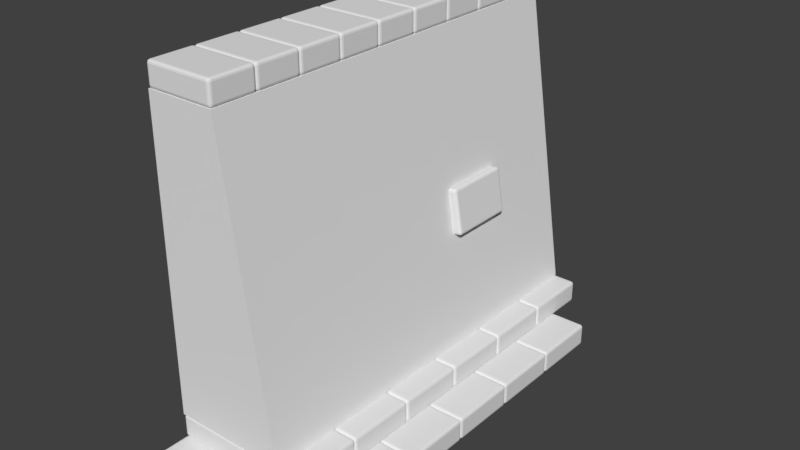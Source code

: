 # Source: WallThirdModular.blend  (saved by Blender 2.78.0; exported with 4.5.12 LTS)
import bpy
from mathutils import Matrix  # noqa: F401  (used for matrix-valued properties, if any)

bpy.ops.wm.read_factory_settings(use_empty=True)
scene = bpy.context.scene
scene.name = 'Scene'

# ---- collections
col_collection_1 = bpy.data.collections.new('Collection 1'); scene.collection.children.link(col_collection_1)

# ---- materials (node trees are filled in below, after node groups)
mat_material = bpy.data.materials.new('Material')
mat_material.alpha_threshold = 0.0
mat_material.use_transparent_shadow = False
mat_material.roughness = 0.5
mat_material.line_color = (0.0, 0.0, 0.0, 1.0)

# ---- material node trees

# ---- world
world_world = bpy.data.worlds.new('World'); scene.world = world_world
world_world.color = (0.05088, 0.05088, 0.05088)
world_world.use_sun_shadow = False
world_world.sun_shadow_jitter_overblur = 0.0
world_world.cycles.sampling_method = 'MANUAL'

# ---- meshes
me_cube_001 = bpy.data.meshes.new('Cube.001')
me_cube_001.from_pydata([(-1.937e-07, 1.8, 0.4), (-1.937e-07, -1.8, 0.4), (-1.0, -1.8, 0.4), (-1.0, 1.8, 0.4), (-0.4, 1.8, 3.0), (-0.4, -1.8, 3.0), (-1.0, -1.8, 3.0), (-1.0, 1.8, 3.0)], [], [(0, 1, 2, 3), (4, 7, 6, 5), (0, 4, 5, 1), (1, 5, 6, 2), (2, 6, 7, 3), (4, 0, 3, 7)])
me_cube_001.materials.append(mat_material)
me_cube_001.use_remesh_preserve_volume = False
me_cube_001.use_remesh_preserve_attributes = False
me_cube_001.use_mirror_vertex_groups = False
me_cube_001.update()
me_cube = bpy.data.meshes.new('Cube')
me_cube.from_pydata([(0.5, 0.3, 0.0), (0.5, -0.3, 0.0), (-1.0, -0.3, 0.0), (-1.0, 0.3, 0.0), (0.5, 0.3, 0.2), (0.5, -0.3, 0.2), (-1.0, -0.3, 0.2), (-1.0, 0.3, 0.2), (0.5, 0.9, 0.0), (0.5, 0.3, 0.0), (-1.0, 0.3, 0.0), (-1.0, 0.9, 0.0), (0.5, 0.9, 0.2), (0.5, 0.3, 0.2), (-1.0, 0.3, 0.2), (-1.0, 0.9, 0.2), (0.5, -0.3, 0.0), (0.5, -0.9, 0.0), (-1.0, -0.9, 0.0), (-1.0, -0.3, 0.0), (0.5, -0.3, 0.2), (0.5, -0.9, 0.2), (-1.0, -0.9, 0.2), (-1.0, -0.3, 0.2), (0.5, -0.9, 0.0), (0.5, -1.5, 0.0), (-1.0, -1.5, 0.0), (-1.0, -0.9, 0.0), (0.5, -0.9, 0.2), (0.5, -1.5, 0.2), (-1.0, -1.5, 0.2), (-1.0, -0.9, 0.2), (0.5, -1.5, 0.0), (0.5, -2.1, 0.0), (-1.0, -2.1, 0.0), (-1.0, -1.5, 0.0), (0.5, -1.5, 0.2), (0.5, -2.1, 0.2), (-1.0, -2.1, 0.2), (-1.0, -1.5, 0.2), (0.5, 1.5, 0.0), (0.5, 0.9, 0.0), (-1.0, 0.9, 0.0), (-1.0, 1.5, 0.0), (0.5, 1.5, 0.2), (0.5, 0.9, 0.2), (-1.0, 0.9, 0.2), (-1.0, 1.5, 0.2), (0.2, 1.8, 0.2), (0.2, 1.2, 0.2), (-1.0, 1.2, 0.2), (-1.0, 1.8, 0.2), (0.2, 1.8, 0.4), (0.2, 1.2, 0.4), (-1.0, 1.2, 0.4), (-1.0, 1.8, 0.4), (0.2, 1.2, 0.2), (0.2, 0.6, 0.2), (-1.0, 0.6, 0.2), (-1.0, 1.2, 0.2), (0.2, 1.2, 0.4), (0.2, 0.6, 0.4), (-1.0, 0.6, 0.4), (-1.0, 1.2, 0.4), (0.2, 0.6, 0.2), (0.2, 0.0, 0.2), (-1.0, 0.0, 0.2), (-1.0, 0.6, 0.2), (0.2, 0.6, 0.4), (0.2, -9.537e-07, 0.4), (-1.0, 0.0, 0.4), (-1.0, 0.6, 0.4), (0.2, -1.192e-07, 0.2), (0.2, -0.6, 0.2), (-1.0, -0.6, 0.2), (-1.0, 3.576e-07, 0.2), (0.2, -5.96e-07, 0.4), (0.2, -0.6, 0.4), (-1.0, -0.6, 0.4), (-1.0, -1.192e-07, 0.4), (0.2, -0.6, 0.2), (0.2, -1.2, 0.2), (-1.0, -1.2, 0.2), (-1.0, -0.6, 0.2), (0.2, -0.6, 0.4), (0.2, -1.2, 0.4), (-1.0, -1.2, 0.4), (-1.0, -0.6, 0.4), (0.2, -1.2, 0.2), (0.2, -1.8, 0.2), (-1.0, -1.8, 0.2), (-1.0, -1.2, 0.2), (0.2, -1.2, 0.4), (0.2, -1.8, 0.4), (-1.0, -1.8, 0.4), (-1.0, -1.2, 0.4), (-0.4, -1.8, 3.0), (-1.0, -1.8, 3.0), (-1.0, -1.4, 3.0), (-0.4, -1.4, 3.0), (-0.4, -1.8, 3.2), (-1.0, -1.8, 3.2), (-1.0, -1.4, 3.2), (-0.4, -1.4, 3.2), (-0.4, -1.4, 3.0), (-1.0, -1.4, 3.0), (-1.0, -1.0, 3.0), (-0.4, -1.0, 3.0), (-0.4, -1.4, 3.2), (-1.0, -1.4, 3.2), (-1.0, -1.0, 3.2), (-0.4, -1.0, 3.2), (-0.4, -1.0, 3.0), (-1.0, -1.0, 3.0), (-1.0, -0.6, 3.0), (-0.4, -0.6, 3.0), (-0.4, -1.0, 3.2), (-1.0, -1.0, 3.2), (-1.0, -0.6, 3.2), (-0.4, -0.6, 3.2), (-0.4, -0.6, 3.0), (-1.0, -0.6, 3.0), (-1.0, -0.2, 3.0), (-0.4, -0.2, 3.0), (-0.4, -0.6, 3.2), (-1.0, -0.6, 3.2), (-1.0, -0.2, 3.2), (-0.4, -0.2, 3.2), (-0.4, -0.2, 3.0), (-1.0, -0.2, 3.0), (-1.0, 0.2, 3.0), (-0.4, 0.2, 3.0), (-0.4, -0.2, 3.2), (-1.0, -0.2, 3.2), (-1.0, 0.2, 3.2), (-0.4, 0.2, 3.2), (-0.4, 0.2, 3.0), (-1.0, 0.2, 3.0), (-1.0, 0.6, 3.0), (-0.4, 0.6, 3.0), (-0.4, 0.2, 3.2), (-1.0, 0.2, 3.2), (-1.0, 0.6, 3.2), (-0.4, 0.6, 3.2), (-0.4, 0.6, 3.0), (-1.0, 0.6, 3.0), (-1.0, 1.0, 3.0), (-0.4, 1.0, 3.0), (-0.4, 0.6, 3.2), (-1.0, 0.6, 3.2), (-1.0, 1.0, 3.2), (-0.4, 1.0, 3.2), (-0.4, 1.0, 3.0), (-1.0, 1.0, 3.0), (-1.0, 1.4, 3.0), (-0.4, 1.4, 3.0), (-0.4, 1.0, 3.2), (-1.0, 1.0, 3.2), (-1.0, 1.4, 3.2), (-0.4, 1.4, 3.2), (-0.4, 1.4, 3.0), (-1.0, 1.4, 3.0), (-1.0, 1.8, 3.0), (-0.4, 1.8, 3.0), (-0.4, 1.4, 3.2), (-1.0, 1.4, 3.2), (-1.0, 1.8, 3.2), (-0.4, 1.8, 3.2), (-0.06831, 1.0, 1.338), (-0.06831, 0.4, 1.338), (-0.4622, 0.4, 1.268), (-0.4622, 1.0, 1.268), (-0.1378, 1.0, 1.732), (-0.1378, 0.4, 1.732), (-0.5317, 0.4, 1.662), (-0.5317, 1.0, 1.662)], [], [(0, 1, 2, 3), (4, 7, 6, 5), (0, 4, 5, 1), (1, 5, 6, 2), (2, 6, 7, 3), (4, 0, 3, 7), (8, 9, 10, 11), (12, 15, 14, 13), (8, 12, 13, 9), (9, 13, 14, 10), (10, 14, 15, 11), (12, 8, 11, 15), (16, 17, 18, 19), (20, 23, 22, 21), (16, 20, 21, 17), (17, 21, 22, 18), (18, 22, 23, 19), (20, 16, 19, 23), (24, 25, 26, 27), (28, 31, 30, 29), (24, 28, 29, 25), (25, 29, 30, 26), (26, 30, 31, 27), (28, 24, 27, 31), (32, 33, 34, 35), (36, 39, 38, 37), (32, 36, 37, 33), (33, 37, 38, 34), (34, 38, 39, 35), (36, 32, 35, 39), (40, 41, 42, 43), (44, 47, 46, 45), (40, 44, 45, 41), (41, 45, 46, 42), (42, 46, 47, 43), (44, 40, 43, 47), (48, 49, 50, 51), (52, 55, 54, 53), (48, 52, 53, 49), (49, 53, 54, 50), (50, 54, 55, 51), (52, 48, 51, 55), (56, 57, 58, 59), (60, 63, 62, 61), (56, 60, 61, 57), (57, 61, 62, 58), (58, 62, 63, 59), (60, 56, 59, 63), (64, 65, 66, 67), (68, 71, 70, 69), (64, 68, 69, 65), (65, 69, 70, 66), (66, 70, 71, 67), (68, 64, 67, 71), (72, 73, 74, 75), (76, 79, 78, 77), (72, 76, 77, 73), (73, 77, 78, 74), (74, 78, 79, 75), (76, 72, 75, 79), (80, 81, 82, 83), (84, 87, 86, 85), (80, 84, 85, 81), (81, 85, 86, 82), (82, 86, 87, 83), (84, 80, 83, 87), (88, 89, 90, 91), (92, 95, 94, 93), (88, 92, 93, 89), (89, 93, 94, 90), (90, 94, 95, 91), (92, 88, 91, 95), (96, 97, 98, 99), (100, 103, 102, 101), (96, 100, 101, 97), (97, 101, 102, 98), (98, 102, 103, 99), (100, 96, 99, 103), (104, 105, 106, 107), (108, 111, 110, 109), (104, 108, 109, 105), (105, 109, 110, 106), (106, 110, 111, 107), (108, 104, 107, 111), (112, 113, 114, 115), (116, 119, 118, 117), (112, 116, 117, 113), (113, 117, 118, 114), (114, 118, 119, 115), (116, 112, 115, 119), (120, 121, 122, 123), (124, 127, 126, 125), (120, 124, 125, 121), (121, 125, 126, 122), (122, 126, 127, 123), (124, 120, 123, 127), (128, 129, 130, 131), (132, 135, 134, 133), (128, 132, 133, 129), (129, 133, 134, 130), (130, 134, 135, 131), (132, 128, 131, 135), (136, 137, 138, 139), (140, 143, 142, 141), (136, 140, 141, 137), (137, 141, 142, 138), (138, 142, 143, 139), (140, 136, 139, 143), (144, 145, 146, 147), (148, 151, 150, 149), (144, 148, 149, 145), (145, 149, 150, 146), (146, 150, 151, 147), (148, 144, 147, 151), (152, 153, 154, 155), (156, 159, 158, 157), (152, 156, 157, 153), (153, 157, 158, 154), (154, 158, 159, 155), (156, 152, 155, 159), (160, 161, 162, 163), (164, 167, 166, 165), (160, 164, 165, 161), (161, 165, 166, 162), (162, 166, 167, 163), (164, 160, 163, 167), (168, 169, 170, 171), (172, 175, 174, 173), (168, 172, 173, 169), (169, 173, 174, 170), (170, 174, 175, 171), (172, 168, 171, 175)])
me_cube.materials.append(mat_material)
me_cube.use_remesh_preserve_volume = False
me_cube.use_remesh_preserve_attributes = False
me_cube.use_mirror_vertex_groups = False
me_cube.update()

# ---- objects
ob_cube_001 = bpy.data.objects.new('Cube.001', me_cube_001)
ob_cube = bpy.data.objects.new('Cube', me_cube)

# ---- transforms, parenting, visibility, modifiers, constraints
ob_cube_001.location = (0.0, 0.0, 0.0)
ob_cube_001.lock_rotations_4d = False
ob_cube_001.empty_display_type = 'ARROWS'
ob_cube_001.lineart.crease_threshold = 0.0
ob_cube.location = (0.0, 0.0, 0.0)
ob_cube.lock_rotations_4d = False
ob_cube.empty_display_type = 'ARROWS'
ob_cube.lineart.crease_threshold = 0.0
_m = ob_cube.modifiers.new('Bevel', 'BEVEL')
_m.width = 0.025
_m.width_pct = 0.025
_m.segments = 3
_m.limit_method = 'NONE'
_m.spread = 0.0

# ---- collection membership
col_collection_1.objects.link(ob_cube_001)
col_collection_1.objects.link(ob_cube)

# ---- scene / render settings (as saved in the file)
scene.frame_start = 1; scene.frame_end = 250; scene.frame_set(1)
scene.render.engine = 'BLENDER_EEVEE_NEXT'
scene.render.resolution_percentage = 50
scene.render.dither_intensity = 0.0
scene.cycles.use_denoising = False
scene.cycles.samples = 128
scene.cycles.sampling_pattern = 'TABULATED_SOBOL'
scene.cycles.light_sampling_threshold = 0.0
scene.cycles.use_adaptive_sampling = False
scene.cycles.use_light_tree = False
scene.cycles.blur_glossy = 0.0
scene.cycles.sample_clamp_indirect = 0.0
scene.view_settings.view_transform = 'Standard'
bpy.context.view_layer.update()

# ---- added for rendering (the .blend has no active camera and no usable light): camera, sun
cam_auto = bpy.data.cameras.new('AutoCamera')
cam_auto.lens = 50.0
cam_auto.sensor_width = 36.0
cam_auto.clip_end = 1000.0
ob_auto_camera = bpy.data.objects.new('AutoCamera', cam_auto)
scene.collection.objects.link(ob_auto_camera)
ob_auto_camera.location = (4.61953, -5.99344, 5.49562)
ob_auto_camera.rotation_euler = (1.09748, -7.21219e-08, 0.694738)
scene.camera = ob_auto_camera
light_auto_sun = bpy.data.lights.new('AutoSun', 'SUN')
light_auto_sun.energy = 3.0
light_auto_sun.angle = 0.0523599
ob_auto_sun = bpy.data.objects.new('AutoSun', light_auto_sun)
scene.collection.objects.link(ob_auto_sun)
ob_auto_sun.rotation_euler = (0.872665, 0.174533, 0.523599)
bpy.context.view_layer.update()
